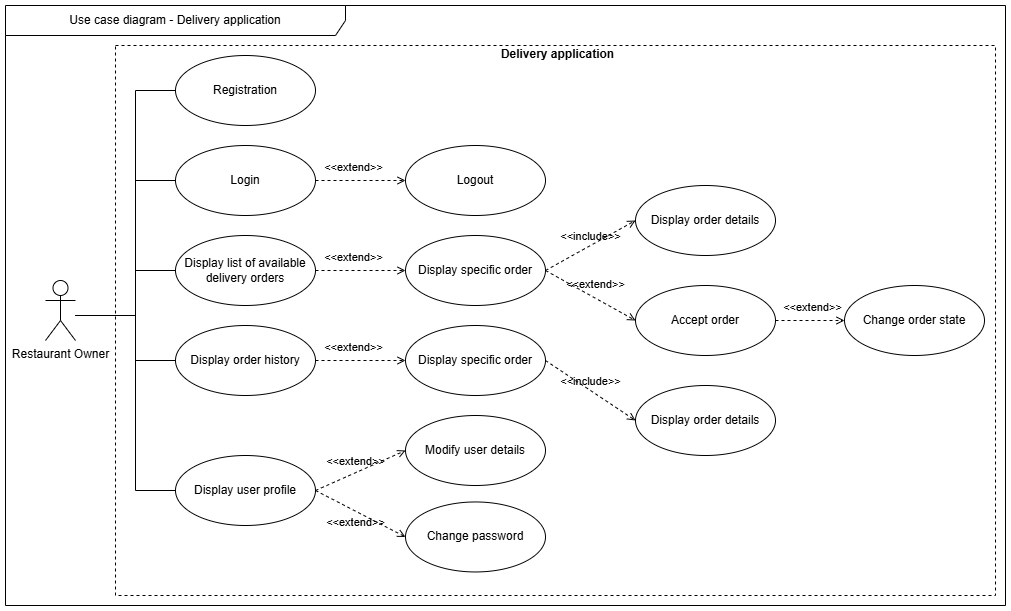

The diagram above was exported from draw.io. Its source (the exported page's mxGraphModel, read from the mxfile embedded in the PNG):
<mxGraphModel dx="3381" dy="906" grid="1" gridSize="10" guides="1" tooltips="1" connect="1" arrows="1" fold="1" page="1" pageScale="1" pageWidth="827" pageHeight="1169" math="0" shadow="0">
  <root>
    <mxCell id="0" />
    <mxCell id="1" parent="0" />
    <mxCell id="2" value="" style="group" vertex="1" connectable="0" parent="1">
      <mxGeometry x="3722" y="250" width="1000" height="600" as="geometry" />
    </mxCell>
    <mxCell id="3" value="&lt;font color=&quot;#000000&quot;&gt;Delivery application&lt;/font&gt;" style="html=1;fontColor=#FF3333;fontStyle=1;align=center;verticalAlign=top;spacing=0;labelBorderColor=none;fillColor=none;dashed=1;strokeWidth=1;strokeColor=#000000;spacingLeft=4;spacingTop=-3;" vertex="1" parent="2">
      <mxGeometry x="110" y="40" width="880" height="550" as="geometry" />
    </mxCell>
    <mxCell id="4" style="edgeStyle=orthogonalEdgeStyle;rounded=0;orthogonalLoop=1;jettySize=auto;html=1;entryX=0;entryY=0.5;entryDx=0;entryDy=0;endArrow=none;endFill=0;" edge="1" parent="2" source="9" target="10">
      <mxGeometry relative="1" as="geometry">
        <Array as="points">
          <mxPoint x="130" y="310" />
          <mxPoint x="130" y="85" />
        </Array>
      </mxGeometry>
    </mxCell>
    <mxCell id="5" style="edgeStyle=orthogonalEdgeStyle;rounded=0;orthogonalLoop=1;jettySize=auto;html=1;entryX=0;entryY=0.5;entryDx=0;entryDy=0;endArrow=none;endFill=0;" edge="1" parent="2" source="9" target="11">
      <mxGeometry relative="1" as="geometry">
        <Array as="points">
          <mxPoint x="130" y="310" />
          <mxPoint x="130" y="175" />
        </Array>
      </mxGeometry>
    </mxCell>
    <mxCell id="6" style="edgeStyle=orthogonalEdgeStyle;rounded=0;orthogonalLoop=1;jettySize=auto;html=1;entryX=0;entryY=0.5;entryDx=0;entryDy=0;endArrow=none;endFill=0;" edge="1" parent="2" source="9" target="24">
      <mxGeometry relative="1" as="geometry">
        <Array as="points">
          <mxPoint x="130" y="310" />
          <mxPoint x="130" y="265" />
        </Array>
      </mxGeometry>
    </mxCell>
    <mxCell id="7" style="edgeStyle=orthogonalEdgeStyle;rounded=0;orthogonalLoop=1;jettySize=auto;html=1;entryX=0;entryY=0.5;entryDx=0;entryDy=0;endArrow=none;endFill=0;" edge="1" parent="2" source="9" target="20">
      <mxGeometry relative="1" as="geometry">
        <Array as="points">
          <mxPoint x="130" y="310" />
          <mxPoint x="130" y="485" />
        </Array>
      </mxGeometry>
    </mxCell>
    <mxCell id="8" style="edgeStyle=orthogonalEdgeStyle;rounded=0;orthogonalLoop=1;jettySize=auto;html=1;entryX=0;entryY=0.5;entryDx=0;entryDy=0;endArrow=none;endFill=0;" edge="1" parent="2" source="9" target="26">
      <mxGeometry relative="1" as="geometry">
        <Array as="points">
          <mxPoint x="130" y="310" />
          <mxPoint x="130" y="355" />
        </Array>
      </mxGeometry>
    </mxCell>
    <mxCell id="9" value="Restaurant Owner" style="shape=umlActor;verticalLabelPosition=bottom;verticalAlign=top;html=1;container=0;" vertex="1" parent="2">
      <mxGeometry x="40" y="275" width="30" height="60" as="geometry" />
    </mxCell>
    <mxCell id="10" value="Registration" style="ellipse;whiteSpace=wrap;html=1;container=0;" vertex="1" parent="2">
      <mxGeometry x="170" y="50" width="140" height="70" as="geometry" />
    </mxCell>
    <mxCell id="11" value="Login" style="ellipse;whiteSpace=wrap;html=1;container=0;" vertex="1" parent="2">
      <mxGeometry x="170" y="140" width="140" height="70" as="geometry" />
    </mxCell>
    <mxCell id="12" value="Logout" style="ellipse;whiteSpace=wrap;html=1;container=0;" vertex="1" parent="2">
      <mxGeometry x="400" y="140" width="140" height="70" as="geometry" />
    </mxCell>
    <mxCell id="13" value="&amp;lt;&amp;lt;extend&amp;gt;&amp;gt;" style="html=1;verticalAlign=bottom;labelBackgroundColor=none;endArrow=open;endFill=0;dashed=1;rounded=0;exitX=1;exitY=0.5;exitDx=0;exitDy=0;entryX=0;entryY=0.5;entryDx=0;entryDy=0;" edge="1" parent="2" source="11" target="12">
      <mxGeometry x="-0.16" y="4" width="160" relative="1" as="geometry">
        <mxPoint x="320" y="340" as="sourcePoint" />
        <mxPoint x="420" y="290" as="targetPoint" />
        <mxPoint as="offset" />
      </mxGeometry>
    </mxCell>
    <mxCell id="14" value="Use case diagram - Delivery application" style="shape=umlFrame;whiteSpace=wrap;html=1;pointerEvents=0;recursiveResize=0;container=0;collapsible=0;width=340;height=30;" vertex="1" parent="2">
      <mxGeometry width="1000" height="600" as="geometry" />
    </mxCell>
    <mxCell id="15" value="Display specific order" style="ellipse;whiteSpace=wrap;html=1;container=0;" vertex="1" parent="2">
      <mxGeometry x="400" y="230" width="140" height="70" as="geometry" />
    </mxCell>
    <mxCell id="16" value="&amp;lt;&amp;lt;extend&amp;gt;&amp;gt;" style="html=1;verticalAlign=bottom;labelBackgroundColor=none;endArrow=open;endFill=0;dashed=1;rounded=0;exitX=1;exitY=0.5;exitDx=0;exitDy=0;entryX=0;entryY=0.5;entryDx=0;entryDy=0;" edge="1" parent="2" source="24" target="15">
      <mxGeometry x="-0.16" y="4" width="160" relative="1" as="geometry">
        <mxPoint x="330" y="670.5" as="sourcePoint" />
        <mxPoint x="390" y="660.5" as="targetPoint" />
        <mxPoint as="offset" />
      </mxGeometry>
    </mxCell>
    <mxCell id="17" value="&amp;lt;&amp;lt;include&amp;gt;&amp;gt;" style="html=1;verticalAlign=bottom;labelBackgroundColor=none;endArrow=open;endFill=0;dashed=1;rounded=0;entryX=0;entryY=0.5;entryDx=0;entryDy=0;exitX=1;exitY=0.5;exitDx=0;exitDy=0;" edge="1" parent="2" source="15" target="25">
      <mxGeometry width="160" relative="1" as="geometry">
        <mxPoint x="550" y="710.5" as="sourcePoint" />
        <mxPoint x="610" y="640.5" as="targetPoint" />
      </mxGeometry>
    </mxCell>
    <mxCell id="18" value="&amp;lt;&amp;lt;extend&amp;gt;&amp;gt;" style="html=1;verticalAlign=bottom;labelBackgroundColor=none;endArrow=open;endFill=0;dashed=1;rounded=0;exitX=1;exitY=0.5;exitDx=0;exitDy=0;entryX=0;entryY=0.5;entryDx=0;entryDy=0;" edge="1" parent="2" source="15" target="27">
      <mxGeometry x="0.0538" y="4" width="160" relative="1" as="geometry">
        <mxPoint x="320" y="275" as="sourcePoint" />
        <mxPoint x="609.99999999995" y="325" as="targetPoint" />
        <mxPoint as="offset" />
      </mxGeometry>
    </mxCell>
    <mxCell id="19" value="&amp;lt;&amp;lt;extend&amp;gt;&amp;gt;" style="html=1;verticalAlign=bottom;labelBackgroundColor=none;endArrow=open;endFill=0;dashed=1;rounded=0;exitX=1;exitY=0.5;exitDx=0;exitDy=0;entryX=0;entryY=0.5;entryDx=0;entryDy=0;" edge="1" parent="2" source="20" target="21">
      <mxGeometry x="-0.0928" y="2" width="160" relative="1" as="geometry">
        <mxPoint x="250" y="745" as="sourcePoint" />
        <mxPoint x="410" y="745" as="targetPoint" />
        <mxPoint as="offset" />
      </mxGeometry>
    </mxCell>
    <mxCell id="20" value="Display user profile" style="ellipse;whiteSpace=wrap;html=1;container=0;" vertex="1" parent="2">
      <mxGeometry x="170" y="450" width="140" height="70" as="geometry" />
    </mxCell>
    <mxCell id="21" value="Modify user details" style="ellipse;whiteSpace=wrap;html=1;container=0;" vertex="1" parent="2">
      <mxGeometry x="400" y="410" width="140" height="70" as="geometry" />
    </mxCell>
    <mxCell id="22" value="Change password" style="ellipse;whiteSpace=wrap;html=1;container=0;" vertex="1" parent="2">
      <mxGeometry x="400" y="496.46000000000004" width="140" height="70" as="geometry" />
    </mxCell>
    <mxCell id="23" value="&amp;lt;&amp;lt;extend&amp;gt;&amp;gt;" style="html=1;verticalAlign=bottom;labelBackgroundColor=none;endArrow=open;endFill=0;dashed=1;rounded=0;exitX=1;exitY=0.5;exitDx=0;exitDy=0;entryX=0;entryY=0.5;entryDx=0;entryDy=0;" edge="1" parent="2" source="20" target="22">
      <mxGeometry x="0.0667" y="-18" width="160" relative="1" as="geometry">
        <mxPoint x="310" y="710" as="sourcePoint" />
        <mxPoint x="410" y="660" as="targetPoint" />
        <mxPoint as="offset" />
      </mxGeometry>
    </mxCell>
    <mxCell id="24" value="Display list of available delivery orders" style="ellipse;whiteSpace=wrap;html=1;container=0;" vertex="1" parent="2">
      <mxGeometry x="170" y="230" width="140" height="70" as="geometry" />
    </mxCell>
    <mxCell id="25" value="Display order details" style="ellipse;whiteSpace=wrap;html=1;container=0;" vertex="1" parent="2">
      <mxGeometry x="630" y="180" width="140" height="70" as="geometry" />
    </mxCell>
    <mxCell id="26" value="Display order history" style="ellipse;whiteSpace=wrap;html=1;container=0;" vertex="1" parent="2">
      <mxGeometry x="170" y="320" width="140" height="70" as="geometry" />
    </mxCell>
    <mxCell id="27" value="Accept order" style="ellipse;whiteSpace=wrap;html=1;container=0;" vertex="1" parent="2">
      <mxGeometry x="630" y="280" width="140" height="70" as="geometry" />
    </mxCell>
    <mxCell id="28" value="Change order state" style="ellipse;whiteSpace=wrap;html=1;container=0;" vertex="1" parent="2">
      <mxGeometry x="839" y="280" width="140" height="70" as="geometry" />
    </mxCell>
    <mxCell id="29" value="&amp;lt;&amp;lt;extend&amp;gt;&amp;gt;" style="html=1;verticalAlign=bottom;labelBackgroundColor=none;endArrow=open;endFill=0;dashed=1;rounded=0;exitX=1;exitY=0.5;exitDx=0;exitDy=0;entryX=0;entryY=0.5;entryDx=0;entryDy=0;" edge="1" parent="2" source="27" target="28">
      <mxGeometry x="0.0538" y="4" width="160" relative="1" as="geometry">
        <mxPoint x="550" y="275" as="sourcePoint" />
        <mxPoint x="640" y="355" as="targetPoint" />
        <mxPoint as="offset" />
      </mxGeometry>
    </mxCell>
    <mxCell id="30" value="Display specific order" style="ellipse;whiteSpace=wrap;html=1;container=0;" vertex="1" parent="2">
      <mxGeometry x="400" y="320" width="140" height="70" as="geometry" />
    </mxCell>
    <mxCell id="31" value="&amp;lt;&amp;lt;extend&amp;gt;&amp;gt;" style="html=1;verticalAlign=bottom;labelBackgroundColor=none;endArrow=open;endFill=0;dashed=1;rounded=0;exitX=1;exitY=0.5;exitDx=0;exitDy=0;entryX=0;entryY=0.5;entryDx=0;entryDy=0;" edge="1" parent="2" source="26" target="30">
      <mxGeometry x="-0.16" y="4" width="160" relative="1" as="geometry">
        <mxPoint x="320" y="275" as="sourcePoint" />
        <mxPoint x="410" y="275" as="targetPoint" />
        <mxPoint as="offset" />
      </mxGeometry>
    </mxCell>
    <mxCell id="32" value="Display order details" style="ellipse;whiteSpace=wrap;html=1;container=0;" vertex="1" parent="2">
      <mxGeometry x="630" y="380" width="140" height="70" as="geometry" />
    </mxCell>
    <mxCell id="33" value="&amp;lt;&amp;lt;include&amp;gt;&amp;gt;" style="html=1;verticalAlign=bottom;labelBackgroundColor=none;endArrow=open;endFill=0;dashed=1;rounded=0;entryX=0;entryY=0.5;entryDx=0;entryDy=0;exitX=1;exitY=0.5;exitDx=0;exitDy=0;" edge="1" parent="2" source="30" target="32">
      <mxGeometry width="160" relative="1" as="geometry">
        <mxPoint x="550" y="275" as="sourcePoint" />
        <mxPoint x="640" y="225" as="targetPoint" />
      </mxGeometry>
    </mxCell>
  </root>
</mxGraphModel>